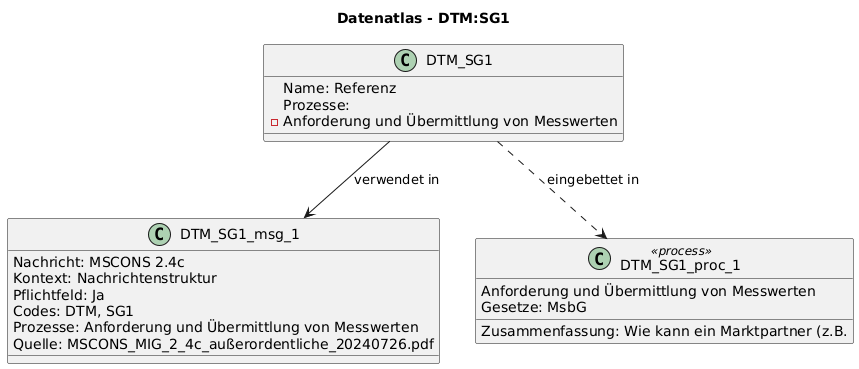

The diagram above was rendered by PlantUML. Its source (embedded in the PNG):
@startuml
title Datenatlas - DTM:SG1
class DTM_SG1 {
  Name: Referenz
  Prozesse:
    - Anforderung und Übermittlung von Messwerten
}
class DTM_SG1_msg_1 {
  Nachricht: MSCONS 2.4c
  Kontext: Nachrichtenstruktur
  Pflichtfeld: Ja
  Codes: DTM, SG1
  Prozesse: Anforderung und Übermittlung von Messwerten
  Quelle: MSCONS_MIG_2_4c_außerordentliche_20240726.pdf
}
DTM_SG1 --> DTM_SG1_msg_1 : verwendet in
class DTM_SG1_proc_1 <<process>> {
  Anforderung und Übermittlung von Messwerten
  Gesetze: MsbG
  Zusammenfassung: Wie kann ein Marktpartner (z.B.
}
DTM_SG1 ..> DTM_SG1_proc_1 : eingebettet in
@enduml